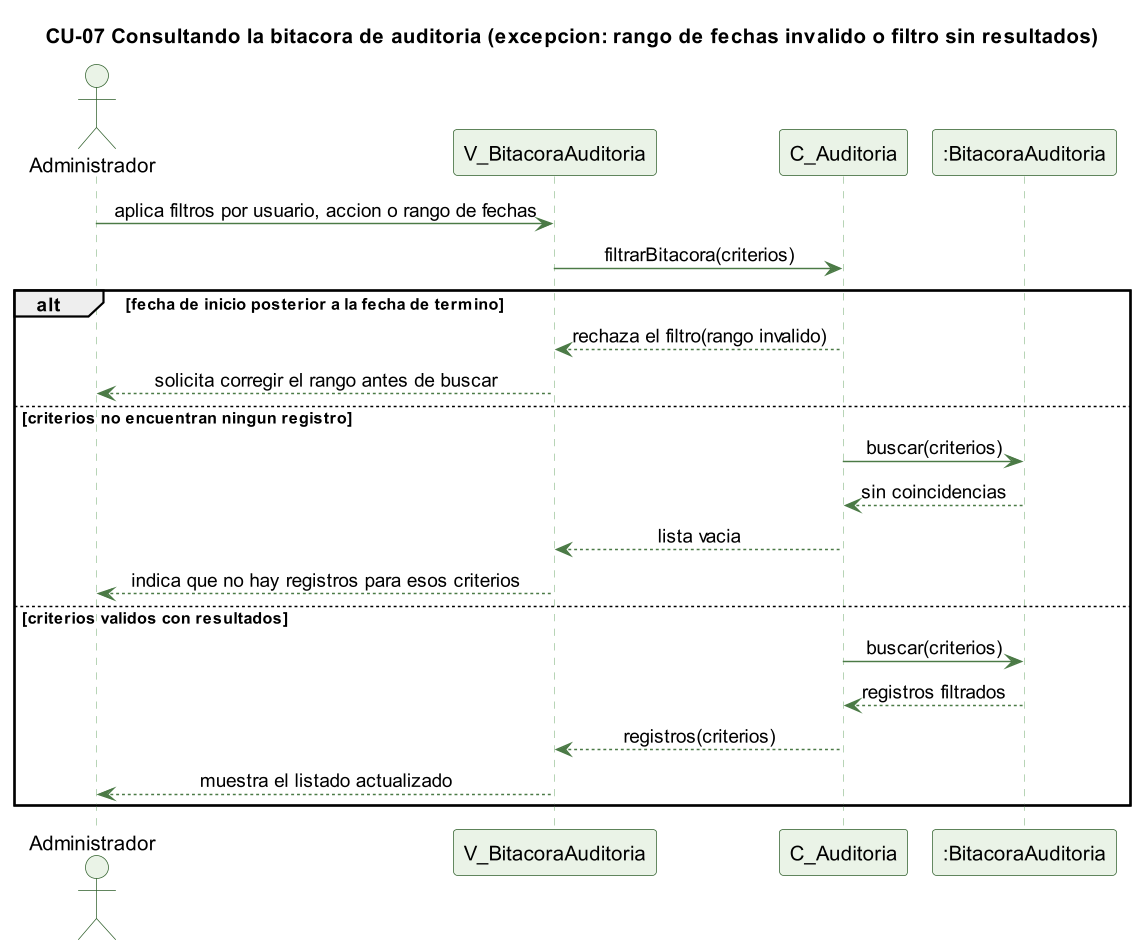

The diagram above was rendered by PlantUML. Its source (embedded in the PNG):
@startuml cu07-bitacora-excepcion
skinparamlocked dpi 140
' CU-07 Consultando la bitacora de auditoria - flujo de excepcion
skinparam backgroundColor #FFFFFF
skinparam shadowing false
skinparam defaultFontName Helvetica
skinparam sequenceMessageAlign center
skinparam ParticipantBackgroundColor #EAF3E7
skinparam ParticipantBorderColor #2E5E2A
skinparam ActorBackgroundColor #EAF3E7
skinparam ActorBorderColor #2E5E2A
skinparam sequenceLifeLineBorderColor #9CC49A
skinparam ArrowColor #4B7A46

title CU-07 Consultando la bitacora de auditoria (excepcion: rango de fechas invalido o filtro sin resultados)

actor Administrador
participant "V_BitacoraAuditoria" as V
participant "C_Auditoria" as C
participant ":BitacoraAuditoria" as B

Administrador -> V : aplica filtros por usuario, accion o rango de fechas
V -> C : filtrarBitacora(criterios)
alt fecha de inicio posterior a la fecha de termino
  C --> V : rechaza el filtro(rango invalido)
  V --> Administrador : solicita corregir el rango antes de buscar
else criterios no encuentran ningun registro
  C -> B : buscar(criterios)
  B --> C : sin coincidencias
  C --> V : lista vacia
  V --> Administrador : indica que no hay registros para esos criterios
else criterios validos con resultados
  C -> B : buscar(criterios)
  B --> C : registros filtrados
  C --> V : registros(criterios)
  V --> Administrador : muestra el listado actualizado
end

@enduml